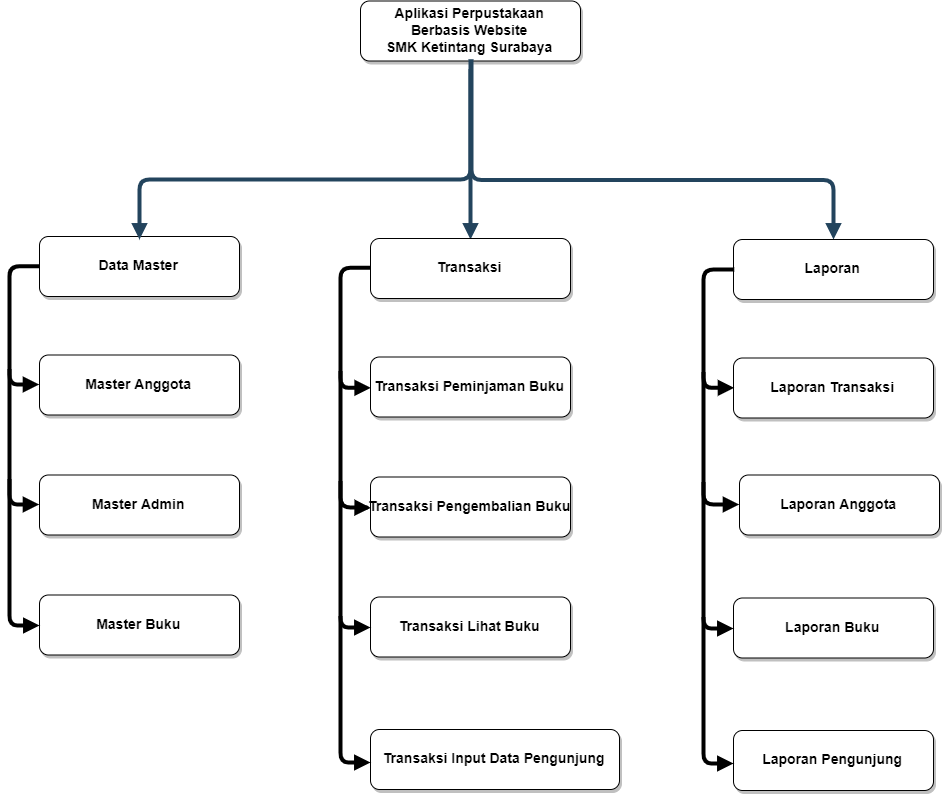

The diagram above was exported from draw.io. Its source (the exported page's mxGraphModel, read from the mxfile embedded in the PNG):
<mxGraphModel dx="1447" dy="685" grid="1" gridSize="10" guides="1" tooltips="1" connect="1" arrows="1" fold="1" page="1" pageScale="1.5" pageWidth="1169" pageHeight="827" background="#ffffff" math="0" shadow="0">
  <root>
    <mxCell id="0" />
    <mxCell id="1" parent="0" />
    <mxCell id="3" value="Aplikasi Perpustakaan&#10;Berbasis Website&#10;SMK Ketintang Surabaya" style="rounded=1;shadow=1;fontStyle=1;fontSize=14;" parent="1" vertex="1">
      <mxGeometry x="651" y="381.5" width="220" height="60" as="geometry" />
    </mxCell>
    <mxCell id="13" value="Data Master" style="rounded=1;shadow=1;fontStyle=1;fontSize=14;" parent="1" vertex="1">
      <mxGeometry x="330" y="617" width="200" height="60" as="geometry" />
    </mxCell>
    <mxCell id="14" value="Master Anggota" style="rounded=1;shadow=1;fontStyle=1;fontSize=14;" parent="1" vertex="1">
      <mxGeometry x="330" y="735.5" width="200" height="60" as="geometry" />
    </mxCell>
    <mxCell id="15" value="Master Admin" style="rounded=1;shadow=1;fontStyle=1;fontSize=14;" parent="1" vertex="1">
      <mxGeometry x="330" y="855.5" width="200" height="60" as="geometry" />
    </mxCell>
    <mxCell id="16" value="Master Buku" style="rounded=1;shadow=1;fontStyle=1;fontSize=14;" parent="1" vertex="1">
      <mxGeometry x="330" y="975.5" width="200" height="60" as="geometry" />
    </mxCell>
    <mxCell id="37" value="" style="edgeStyle=elbowEdgeStyle;elbow=vertical;strokeWidth=4;endArrow=block;endFill=1;fontStyle=1;strokeColor=#23445D;" parent="1" target="Z2Lp9MBfBEas7ECST84Y-71" edge="1">
      <mxGeometry x="12" y="170.5" width="100" height="100" as="geometry">
        <mxPoint x="762" y="440" as="sourcePoint" />
        <mxPoint x="1182" y="620.5" as="targetPoint" />
        <Array as="points">
          <mxPoint x="962" y="560.5" />
        </Array>
      </mxGeometry>
    </mxCell>
    <mxCell id="42" value="" style="edgeStyle=elbowEdgeStyle;elbow=vertical;strokeWidth=4;endArrow=block;endFill=1;fontStyle=1;entryX=0;entryY=0.5;entryDx=0;entryDy=0;exitX=0;exitY=0.5;exitDx=0;exitDy=0;" parent="1" source="13" target="14" edge="1">
      <mxGeometry x="62" y="165.5" width="100" height="100" as="geometry">
        <mxPoint x="320" y="650" as="sourcePoint" />
        <mxPoint x="280" y="766" as="targetPoint" />
        <Array as="points">
          <mxPoint x="300" y="760" />
        </Array>
      </mxGeometry>
    </mxCell>
    <mxCell id="43" value="" style="edgeStyle=elbowEdgeStyle;elbow=vertical;strokeWidth=4;endArrow=block;endFill=1;fontStyle=1;entryX=0;entryY=0.5;entryDx=0;entryDy=0;" parent="1" target="15" edge="1">
      <mxGeometry x="62" y="175.5" width="100" height="100" as="geometry">
        <mxPoint x="300" y="750" as="sourcePoint" />
        <mxPoint x="300" y="920" as="targetPoint" />
        <Array as="points">
          <mxPoint x="310" y="885" />
        </Array>
      </mxGeometry>
    </mxCell>
    <mxCell id="44" value="" style="edgeStyle=elbowEdgeStyle;elbow=vertical;strokeWidth=4;endArrow=block;endFill=1;fontStyle=1;" parent="1" target="16" edge="1">
      <mxGeometry x="62" y="185.5" width="100" height="100" as="geometry">
        <mxPoint x="300" y="860" as="sourcePoint" />
        <mxPoint x="162" y="185.5" as="targetPoint" />
        <Array as="points">
          <mxPoint x="290" y="1006" />
        </Array>
      </mxGeometry>
    </mxCell>
    <mxCell id="54" value="" style="edgeStyle=elbowEdgeStyle;elbow=vertical;strokeWidth=4;endArrow=block;endFill=1;fontStyle=1;strokeColor=#23445D;" parent="1" edge="1">
      <mxGeometry x="11" y="165.5" width="100" height="100" as="geometry">
        <mxPoint x="761" y="450" as="sourcePoint" />
        <mxPoint x="430" y="620" as="targetPoint" />
        <Array as="points">
          <mxPoint x="620" y="560" />
        </Array>
      </mxGeometry>
    </mxCell>
    <mxCell id="55" value="" style="edgeStyle=elbowEdgeStyle;elbow=vertical;strokeWidth=4;endArrow=block;endFill=1;fontStyle=1;strokeColor=#23445D;" parent="1" edge="1">
      <mxGeometry x="11" y="173.5" width="100" height="100" as="geometry">
        <mxPoint x="761" y="440" as="sourcePoint" />
        <mxPoint x="761" y="620" as="targetPoint" />
        <Array as="points">
          <mxPoint x="761" y="608" />
          <mxPoint x="761" y="588" />
          <mxPoint x="919" y="564" />
          <mxPoint x="931" y="563.5" />
        </Array>
      </mxGeometry>
    </mxCell>
    <mxCell id="Z2Lp9MBfBEas7ECST84Y-62" value="Transaksi" style="rounded=1;shadow=1;fontStyle=1;fontSize=14;" vertex="1" parent="1">
      <mxGeometry x="661" y="619" width="200" height="60" as="geometry" />
    </mxCell>
    <mxCell id="Z2Lp9MBfBEas7ECST84Y-63" value="Transaksi Peminjaman Buku" style="rounded=1;shadow=1;fontStyle=1;fontSize=14;" vertex="1" parent="1">
      <mxGeometry x="661" y="737.5" width="200" height="60" as="geometry" />
    </mxCell>
    <mxCell id="Z2Lp9MBfBEas7ECST84Y-64" value="Transaksi Pengembalian Buku" style="rounded=1;shadow=1;fontStyle=1;fontSize=14;" vertex="1" parent="1">
      <mxGeometry x="661" y="857.5" width="200" height="60" as="geometry" />
    </mxCell>
    <mxCell id="Z2Lp9MBfBEas7ECST84Y-65" value="Transaksi Lihat Buku" style="rounded=1;shadow=1;fontStyle=1;fontSize=14;" vertex="1" parent="1">
      <mxGeometry x="661" y="977.5" width="200" height="60" as="geometry" />
    </mxCell>
    <mxCell id="Z2Lp9MBfBEas7ECST84Y-66" value="" style="edgeStyle=elbowEdgeStyle;elbow=vertical;strokeWidth=4;endArrow=block;endFill=1;fontStyle=1;entryX=0;entryY=0.5;entryDx=0;entryDy=0;exitX=0;exitY=0.5;exitDx=0;exitDy=0;" edge="1" source="Z2Lp9MBfBEas7ECST84Y-62" target="Z2Lp9MBfBEas7ECST84Y-63" parent="1">
      <mxGeometry x="393" y="167.5" width="100" height="100" as="geometry">
        <mxPoint x="651" y="652" as="sourcePoint" />
        <mxPoint x="611" y="768" as="targetPoint" />
        <Array as="points">
          <mxPoint x="631" y="762" />
        </Array>
      </mxGeometry>
    </mxCell>
    <mxCell id="Z2Lp9MBfBEas7ECST84Y-67" value="" style="edgeStyle=elbowEdgeStyle;elbow=vertical;strokeWidth=4;endArrow=block;endFill=1;fontStyle=1;entryX=0;entryY=0.5;entryDx=0;entryDy=0;" edge="1" target="Z2Lp9MBfBEas7ECST84Y-64" parent="1">
      <mxGeometry x="393" y="177.5" width="100" height="100" as="geometry">
        <mxPoint x="631" y="752" as="sourcePoint" />
        <mxPoint x="631" y="922" as="targetPoint" />
        <Array as="points">
          <mxPoint x="631" y="888" />
        </Array>
      </mxGeometry>
    </mxCell>
    <mxCell id="Z2Lp9MBfBEas7ECST84Y-68" value="" style="edgeStyle=elbowEdgeStyle;elbow=vertical;strokeWidth=4;endArrow=block;endFill=1;fontStyle=1;" edge="1" target="Z2Lp9MBfBEas7ECST84Y-65" parent="1">
      <mxGeometry x="393" y="187.5" width="100" height="100" as="geometry">
        <mxPoint x="631" y="862" as="sourcePoint" />
        <mxPoint x="493" y="187.5" as="targetPoint" />
        <Array as="points">
          <mxPoint x="621" y="1008" />
        </Array>
      </mxGeometry>
    </mxCell>
    <mxCell id="Z2Lp9MBfBEas7ECST84Y-69" value="Transaksi Input Data Pengunjung" style="rounded=1;shadow=1;fontStyle=1;fontSize=14;" vertex="1" parent="1">
      <mxGeometry x="661" y="1110" width="249" height="60" as="geometry" />
    </mxCell>
    <mxCell id="Z2Lp9MBfBEas7ECST84Y-70" value="" style="edgeStyle=elbowEdgeStyle;elbow=vertical;strokeWidth=4;endArrow=block;endFill=1;fontStyle=1;" edge="1" parent="1">
      <mxGeometry x="393" y="322.5" width="100" height="100" as="geometry">
        <mxPoint x="631" y="997" as="sourcePoint" />
        <mxPoint x="661" y="1143" as="targetPoint" />
        <Array as="points">
          <mxPoint x="621" y="1143" />
        </Array>
      </mxGeometry>
    </mxCell>
    <mxCell id="Z2Lp9MBfBEas7ECST84Y-71" value="Laporan" style="rounded=1;shadow=1;fontStyle=1;fontSize=14;" vertex="1" parent="1">
      <mxGeometry x="1024" y="620" width="200" height="60" as="geometry" />
    </mxCell>
    <mxCell id="Z2Lp9MBfBEas7ECST84Y-72" value="Laporan Transaksi" style="rounded=1;shadow=1;fontStyle=1;fontSize=14;" vertex="1" parent="1">
      <mxGeometry x="1024" y="738.5" width="200" height="60" as="geometry" />
    </mxCell>
    <mxCell id="Z2Lp9MBfBEas7ECST84Y-73" value="Laporan Anggota" style="rounded=1;shadow=1;fontStyle=1;fontSize=14;" vertex="1" parent="1">
      <mxGeometry x="1030" y="855.5" width="200" height="60" as="geometry" />
    </mxCell>
    <mxCell id="Z2Lp9MBfBEas7ECST84Y-74" value="Laporan Buku" style="rounded=1;shadow=1;fontStyle=1;fontSize=14;" vertex="1" parent="1">
      <mxGeometry x="1024" y="978.5" width="200" height="60" as="geometry" />
    </mxCell>
    <mxCell id="Z2Lp9MBfBEas7ECST84Y-75" value="" style="edgeStyle=elbowEdgeStyle;elbow=vertical;strokeWidth=4;endArrow=block;endFill=1;fontStyle=1;entryX=0;entryY=0.5;entryDx=0;entryDy=0;exitX=0;exitY=0.5;exitDx=0;exitDy=0;" edge="1" source="Z2Lp9MBfBEas7ECST84Y-71" target="Z2Lp9MBfBEas7ECST84Y-72" parent="1">
      <mxGeometry x="756" y="168.5" width="100" height="100" as="geometry">
        <mxPoint x="1014" y="653" as="sourcePoint" />
        <mxPoint x="974" y="769" as="targetPoint" />
        <Array as="points">
          <mxPoint x="994" y="763" />
        </Array>
      </mxGeometry>
    </mxCell>
    <mxCell id="Z2Lp9MBfBEas7ECST84Y-76" value="" style="edgeStyle=elbowEdgeStyle;elbow=vertical;strokeWidth=4;endArrow=block;endFill=1;fontStyle=1;entryX=0;entryY=0.5;entryDx=0;entryDy=0;" edge="1" target="Z2Lp9MBfBEas7ECST84Y-73" parent="1">
      <mxGeometry x="756" y="178.5" width="100" height="100" as="geometry">
        <mxPoint x="994" y="753" as="sourcePoint" />
        <mxPoint x="994" y="923" as="targetPoint" />
        <Array as="points">
          <mxPoint x="1000" y="885" />
        </Array>
      </mxGeometry>
    </mxCell>
    <mxCell id="Z2Lp9MBfBEas7ECST84Y-77" value="" style="edgeStyle=elbowEdgeStyle;elbow=vertical;strokeWidth=4;endArrow=block;endFill=1;fontStyle=1;" edge="1" target="Z2Lp9MBfBEas7ECST84Y-74" parent="1">
      <mxGeometry x="756" y="188.5" width="100" height="100" as="geometry">
        <mxPoint x="994" y="863" as="sourcePoint" />
        <mxPoint x="856" y="188.5" as="targetPoint" />
        <Array as="points">
          <mxPoint x="984" y="1009" />
        </Array>
      </mxGeometry>
    </mxCell>
    <mxCell id="Z2Lp9MBfBEas7ECST84Y-78" value="Laporan Pengunjung" style="rounded=1;shadow=1;fontStyle=1;fontSize=14;" vertex="1" parent="1">
      <mxGeometry x="1024" y="1111" width="200" height="60" as="geometry" />
    </mxCell>
    <mxCell id="Z2Lp9MBfBEas7ECST84Y-79" value="" style="edgeStyle=elbowEdgeStyle;elbow=vertical;strokeWidth=4;endArrow=block;endFill=1;fontStyle=1;" edge="1" parent="1">
      <mxGeometry x="756" y="323.5" width="100" height="100" as="geometry">
        <mxPoint x="994" y="998" as="sourcePoint" />
        <mxPoint x="1024" y="1144" as="targetPoint" />
        <Array as="points">
          <mxPoint x="984" y="1144" />
        </Array>
      </mxGeometry>
    </mxCell>
  </root>
</mxGraphModel>